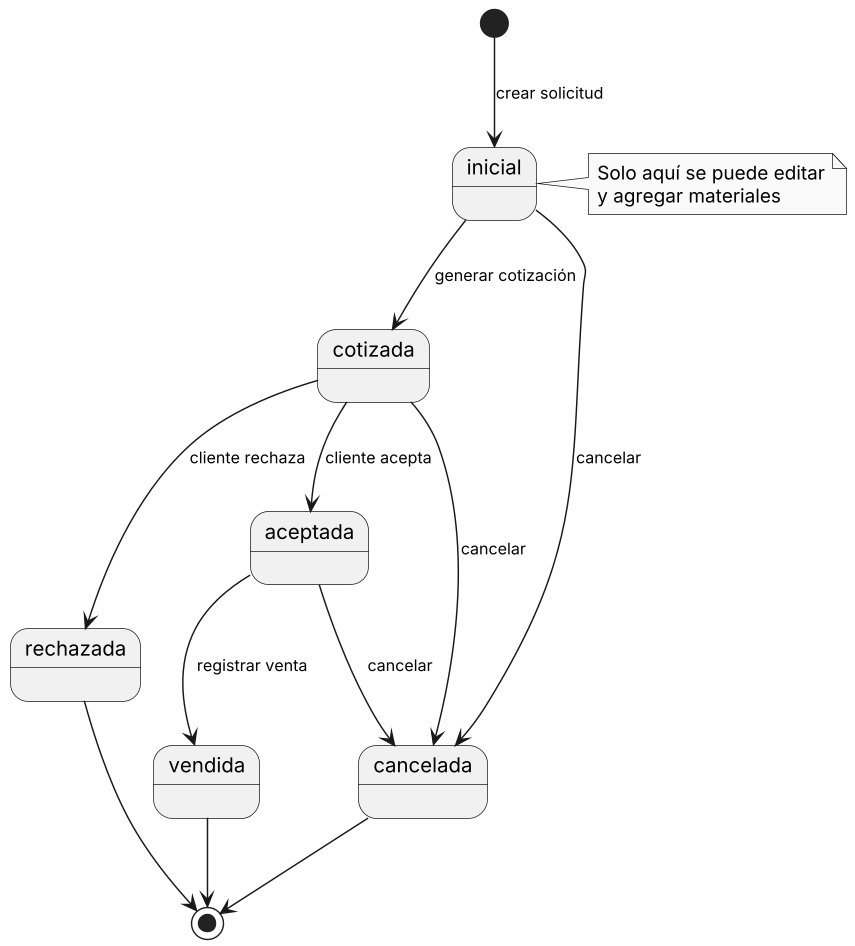

The diagram above was rendered by PlantUML. Its source (embedded in the PNG):
@startuml
skinparam monochrome true
skinparam shadowing false
skinparam dpi 140
skinparam defaultFontName Arial
skinparam ArrowFontSize 11
[*] --> inicial : crear solicitud
inicial --> cotizada : generar cotización
cotizada --> aceptada : cliente acepta
cotizada --> rechazada : cliente rechaza
aceptada --> vendida : registrar venta
inicial --> cancelada : cancelar
cotizada --> cancelada : cancelar
aceptada --> cancelada : cancelar
vendida --> [*]
rechazada --> [*]
cancelada --> [*]
note right of inicial : Solo aquí se puede editar\ny agregar materiales
@enduml